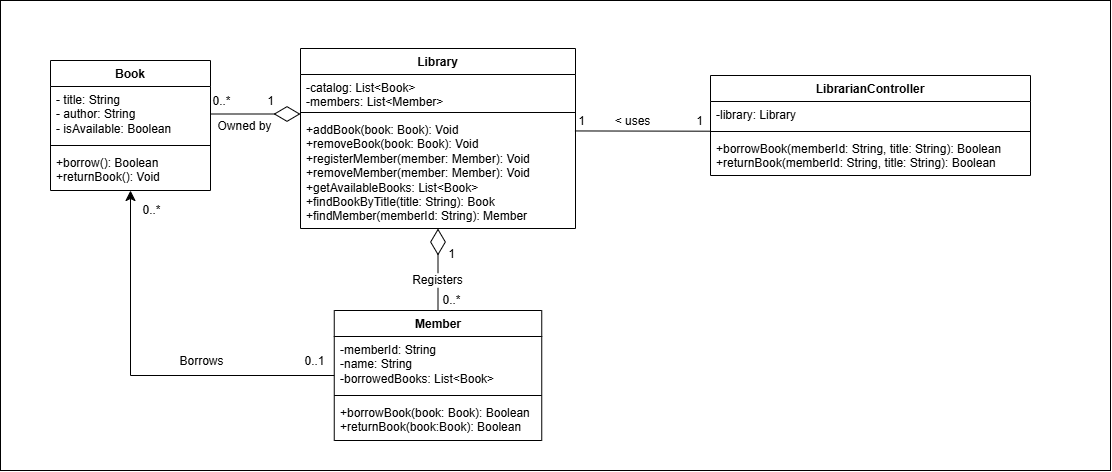

The diagram above was exported from draw.io. Its source (the exported page's mxGraphModel, read from the mxfile embedded in the PNG):
<mxGraphModel dx="2287" dy="924" grid="1" gridSize="10" guides="1" tooltips="1" connect="1" arrows="1" fold="1" page="1" pageScale="1" pageWidth="850" pageHeight="1100" math="0" shadow="0">
  <root>
    <mxCell id="0" />
    <mxCell id="1" parent="0" />
    <mxCell id="Tc7HxNGSwp6sZsw5NpJv-1" parent="1" style="rounded=0;whiteSpace=wrap;html=1;" value="" vertex="1">
      <mxGeometry height="470" width="1110" x="-90" y="280" as="geometry" />
    </mxCell>
    <mxCell id="vC_5cvuzsI-S9IYOq9cD-1" parent="1" style="swimlane;fontStyle=1;align=center;verticalAlign=top;childLayout=stackLayout;horizontal=1;startSize=26;horizontalStack=0;resizeParent=1;resizeParentMax=0;resizeLast=0;collapsible=1;marginBottom=0;whiteSpace=wrap;html=1;" value="Book" vertex="1">
      <mxGeometry height="130" width="160" x="-40" y="340" as="geometry" />
    </mxCell>
    <mxCell id="vC_5cvuzsI-S9IYOq9cD-2" parent="vC_5cvuzsI-S9IYOq9cD-1" style="text;strokeColor=none;fillColor=none;align=left;verticalAlign=top;spacingLeft=4;spacingRight=4;overflow=hidden;rotatable=0;points=[[0,0.5],[1,0.5]];portConstraint=eastwest;whiteSpace=wrap;html=1;" value="- title: String&lt;div&gt;- author: String&lt;/div&gt;&lt;div&gt;- isAvailable: Boolean&lt;/div&gt;" vertex="1">
      <mxGeometry height="55" width="160" y="26" as="geometry" />
    </mxCell>
    <mxCell id="vC_5cvuzsI-S9IYOq9cD-3" parent="vC_5cvuzsI-S9IYOq9cD-1" style="line;strokeWidth=1;fillColor=none;align=left;verticalAlign=middle;spacingTop=-1;spacingLeft=3;spacingRight=3;rotatable=0;labelPosition=right;points=[];portConstraint=eastwest;strokeColor=inherit;labelPerimeter=1;" value="" vertex="1">
      <mxGeometry height="8" width="160" y="81" as="geometry" />
    </mxCell>
    <mxCell id="vC_5cvuzsI-S9IYOq9cD-4" parent="vC_5cvuzsI-S9IYOq9cD-1" style="text;strokeColor=none;fillColor=none;align=left;verticalAlign=top;spacingLeft=4;spacingRight=4;overflow=hidden;rotatable=0;points=[[0,0.5],[1,0.5]];portConstraint=eastwest;whiteSpace=wrap;html=1;" value="+borrow(): Boolean&lt;div&gt;+returnBook(): Void&lt;/div&gt;" vertex="1">
      <mxGeometry height="41" width="160" y="89" as="geometry" />
    </mxCell>
    <mxCell id="vC_5cvuzsI-S9IYOq9cD-31" edge="1" parent="1" source="vC_5cvuzsI-S9IYOq9cD-9" style="edgeStyle=none;curved=0;rounded=0;orthogonalLoop=1;jettySize=auto;html=1;entryX=0.5;entryY=1;entryDx=0;entryDy=0;fontSize=12;defaultLabelBackgroundColor=page;startSize=8;endSize=8;" target="vC_5cvuzsI-S9IYOq9cD-1">
      <mxGeometry relative="1" x="0.0271" as="geometry">
        <Array as="points">
          <mxPoint x="40" y="655" />
        </Array>
      </mxGeometry>
    </mxCell>
    <mxCell id="vC_5cvuzsI-S9IYOq9cD-32" connectable="0" parent="vC_5cvuzsI-S9IYOq9cD-31" style="edgeLabel;html=1;align=center;verticalAlign=middle;resizable=0;points=[];inheritText=1;fontSize=12;defaultLabelBackgroundColor=page;" value="0..1" vertex="1">
      <mxGeometry relative="1" x="-0.8994" y="1" as="geometry">
        <mxPoint y="-16" as="offset" />
      </mxGeometry>
    </mxCell>
    <mxCell id="vC_5cvuzsI-S9IYOq9cD-34" connectable="0" parent="vC_5cvuzsI-S9IYOq9cD-31" style="edgeLabel;html=1;align=center;verticalAlign=middle;resizable=0;points=[];inheritText=1;fontSize=12;defaultLabelBackgroundColor=page;" value="0..*" vertex="1">
      <mxGeometry relative="1" x="0.9091" as="geometry">
        <mxPoint x="20" y="2" as="offset" />
      </mxGeometry>
    </mxCell>
    <mxCell id="PuRXyInlv_cbHSFOVbb_-1" connectable="0" parent="vC_5cvuzsI-S9IYOq9cD-31" style="edgeLabel;html=1;align=center;verticalAlign=middle;resizable=0;points=[];inheritText=1;fontSize=12;defaultLabelBackgroundColor=page;" value="Borrows" vertex="1">
      <mxGeometry relative="1" x="-0.3134" y="1" as="geometry">
        <mxPoint y="-16" as="offset" />
      </mxGeometry>
    </mxCell>
    <mxCell id="vC_5cvuzsI-S9IYOq9cD-9" parent="1" style="swimlane;fontStyle=1;align=center;verticalAlign=top;childLayout=stackLayout;horizontal=1;startSize=26;horizontalStack=0;resizeParent=1;resizeParentMax=0;resizeLast=0;collapsible=1;marginBottom=0;whiteSpace=wrap;html=1;" value="Member" vertex="1">
      <mxGeometry height="130" width="207.5" x="243.75" y="590" as="geometry" />
    </mxCell>
    <mxCell id="vC_5cvuzsI-S9IYOq9cD-10" parent="vC_5cvuzsI-S9IYOq9cD-9" style="text;strokeColor=none;fillColor=none;align=left;verticalAlign=top;spacingLeft=4;spacingRight=4;overflow=hidden;rotatable=0;points=[[0,0.5],[1,0.5]];portConstraint=eastwest;whiteSpace=wrap;html=1;" value="-memberId: String&lt;div&gt;-name: String&lt;/div&gt;&lt;div&gt;-borrowedBooks: List&amp;lt;Book&amp;gt;&lt;/div&gt;" vertex="1">
      <mxGeometry height="55" width="207.5" y="26" as="geometry" />
    </mxCell>
    <mxCell id="vC_5cvuzsI-S9IYOq9cD-11" parent="vC_5cvuzsI-S9IYOq9cD-9" style="line;strokeWidth=1;fillColor=none;align=left;verticalAlign=middle;spacingTop=-1;spacingLeft=3;spacingRight=3;rotatable=0;labelPosition=right;points=[];portConstraint=eastwest;strokeColor=inherit;labelPerimeter=1;" value="" vertex="1">
      <mxGeometry height="8" width="207.5" y="81" as="geometry" />
    </mxCell>
    <mxCell id="vC_5cvuzsI-S9IYOq9cD-12" parent="vC_5cvuzsI-S9IYOq9cD-9" style="text;strokeColor=none;fillColor=none;align=left;verticalAlign=top;spacingLeft=4;spacingRight=4;overflow=hidden;rotatable=0;points=[[0,0.5],[1,0.5]];portConstraint=eastwest;whiteSpace=wrap;html=1;" value="+borrowBook(book: Book): Boolean&lt;div&gt;+returnBook(book:Book): Boolean&lt;/div&gt;" vertex="1">
      <mxGeometry height="41" width="207.5" y="89" as="geometry" />
    </mxCell>
    <mxCell id="vC_5cvuzsI-S9IYOq9cD-17" parent="1" style="swimlane;fontStyle=1;align=center;verticalAlign=top;childLayout=stackLayout;horizontal=1;startSize=26;horizontalStack=0;resizeParent=1;resizeParentMax=0;resizeLast=0;collapsible=1;marginBottom=0;whiteSpace=wrap;html=1;" value="Library" vertex="1">
      <mxGeometry height="180" width="275" x="210" y="328" as="geometry" />
    </mxCell>
    <mxCell id="vC_5cvuzsI-S9IYOq9cD-18" parent="vC_5cvuzsI-S9IYOq9cD-17" style="text;strokeColor=none;fillColor=none;align=left;verticalAlign=top;spacingLeft=4;spacingRight=4;overflow=hidden;rotatable=0;points=[[0,0.5],[1,0.5]];portConstraint=eastwest;whiteSpace=wrap;html=1;" value="-catalog: List&amp;lt;Book&amp;gt;&lt;div&gt;-members: List&amp;lt;Member&amp;gt;&lt;/div&gt;" vertex="1">
      <mxGeometry height="34" width="275" y="26" as="geometry" />
    </mxCell>
    <mxCell id="vC_5cvuzsI-S9IYOq9cD-19" parent="vC_5cvuzsI-S9IYOq9cD-17" style="line;strokeWidth=1;fillColor=none;align=left;verticalAlign=middle;spacingTop=-1;spacingLeft=3;spacingRight=3;rotatable=0;labelPosition=right;points=[];portConstraint=eastwest;strokeColor=inherit;labelPerimeter=1;" value="" vertex="1">
      <mxGeometry height="8" width="275" y="60" as="geometry" />
    </mxCell>
    <mxCell id="vC_5cvuzsI-S9IYOq9cD-20" parent="vC_5cvuzsI-S9IYOq9cD-17" style="text;strokeColor=none;fillColor=none;align=left;verticalAlign=top;spacingLeft=4;spacingRight=4;overflow=hidden;rotatable=0;points=[[0,0.5],[1,0.5]];portConstraint=eastwest;whiteSpace=wrap;html=1;" value="+addBook(book: Book): Void&lt;div&gt;+removeBook(book: Book): Void&lt;/div&gt;&lt;div&gt;+registerMember(member: Member): Void&lt;/div&gt;&lt;div&gt;+removeMember(member: Member): Void&lt;/div&gt;&lt;div&gt;+getAvailableBooks: List&amp;lt;Book&amp;gt;&lt;/div&gt;&lt;div&gt;+findBookByTitle(title: String): Book&lt;/div&gt;&lt;div&gt;+findMember(memberId: String): Member&lt;/div&gt;" vertex="1">
      <mxGeometry height="112" width="275" y="68" as="geometry" />
    </mxCell>
    <mxCell id="vC_5cvuzsI-S9IYOq9cD-38" edge="1" parent="1" source="vC_5cvuzsI-S9IYOq9cD-9" style="endArrow=diamondThin;endFill=0;endSize=24;html=1;rounded=0;fontSize=12;defaultLabelBackgroundColor=page;curved=1;entryX=0.5;entryY=1;entryDx=0;entryDy=0;exitX=0.5;exitY=0;exitDx=0;exitDy=0;" target="vC_5cvuzsI-S9IYOq9cD-17" value="">
      <mxGeometry relative="1" width="160" as="geometry">
        <mxPoint x="200" y="550" as="sourcePoint" />
        <mxPoint x="360" y="550" as="targetPoint" />
      </mxGeometry>
    </mxCell>
    <mxCell id="vC_5cvuzsI-S9IYOq9cD-40" connectable="0" parent="vC_5cvuzsI-S9IYOq9cD-38" style="edgeLabel;html=1;align=center;verticalAlign=middle;resizable=0;points=[];inheritText=1;fontSize=12;defaultLabelBackgroundColor=page;" value="1" vertex="1">
      <mxGeometry relative="1" x="-0.0896" y="1" as="geometry">
        <mxPoint x="14" y="-20" as="offset" />
      </mxGeometry>
    </mxCell>
    <mxCell id="vC_5cvuzsI-S9IYOq9cD-41" connectable="0" parent="vC_5cvuzsI-S9IYOq9cD-38" style="edgeLabel;html=1;align=center;verticalAlign=middle;resizable=0;points=[];inheritText=1;fontSize=12;defaultLabelBackgroundColor=page;" value="0..*" vertex="1">
      <mxGeometry relative="1" x="-0.7273" y="2" as="geometry">
        <mxPoint x="15" as="offset" />
      </mxGeometry>
    </mxCell>
    <mxCell id="vC_5cvuzsI-S9IYOq9cD-42" connectable="0" parent="vC_5cvuzsI-S9IYOq9cD-38" style="edgeLabel;html=1;align=center;verticalAlign=middle;resizable=0;points=[];inheritText=1;fontSize=12;defaultLabelBackgroundColor=page;" value="Registers" vertex="1">
      <mxGeometry relative="1" x="-0.2348" y="1" as="geometry">
        <mxPoint as="offset" />
      </mxGeometry>
    </mxCell>
    <mxCell id="vC_5cvuzsI-S9IYOq9cD-39" edge="1" parent="1" source="vC_5cvuzsI-S9IYOq9cD-2" style="endArrow=diamondThin;endFill=0;endSize=24;html=1;rounded=0;fontSize=12;defaultLabelBackgroundColor=page;curved=1;exitX=1;exitY=0.5;exitDx=0;exitDy=0;" value="">
      <mxGeometry relative="1" width="160" as="geometry">
        <mxPoint x="50" y="404.5" as="sourcePoint" />
        <mxPoint x="210" y="393.5" as="targetPoint" />
      </mxGeometry>
    </mxCell>
    <mxCell id="vC_5cvuzsI-S9IYOq9cD-43" connectable="0" parent="vC_5cvuzsI-S9IYOq9cD-39" style="edgeLabel;html=1;align=center;verticalAlign=middle;resizable=0;points=[];inheritText=1;fontSize=12;defaultLabelBackgroundColor=page;" value="1" vertex="1">
      <mxGeometry relative="1" x="0.3148" as="geometry">
        <mxPoint y="-13" as="offset" />
      </mxGeometry>
    </mxCell>
    <mxCell id="vC_5cvuzsI-S9IYOq9cD-44" connectable="0" parent="vC_5cvuzsI-S9IYOq9cD-39" style="edgeLabel;html=1;align=center;verticalAlign=middle;resizable=0;points=[];inheritText=1;fontSize=12;defaultLabelBackgroundColor=page;" value="0..*" vertex="1">
      <mxGeometry relative="1" x="-0.8148" y="1" as="geometry">
        <mxPoint x="2" y="-12" as="offset" />
      </mxGeometry>
    </mxCell>
    <mxCell id="vC_5cvuzsI-S9IYOq9cD-45" connectable="0" parent="vC_5cvuzsI-S9IYOq9cD-39" style="edgeLabel;html=1;align=center;verticalAlign=middle;resizable=0;points=[];inheritText=1;fontSize=12;defaultLabelBackgroundColor=page;" value="Owned by" vertex="1">
      <mxGeometry relative="1" x="-0.2716" as="geometry">
        <mxPoint y="12" as="offset" />
      </mxGeometry>
    </mxCell>
    <mxCell id="sP-qgpQfpV4xNDJ9Dv-g-2" parent="1" style="swimlane;fontStyle=1;align=center;verticalAlign=top;childLayout=stackLayout;horizontal=1;startSize=26;horizontalStack=0;resizeParent=1;resizeParentMax=0;resizeLast=0;collapsible=1;marginBottom=0;whiteSpace=wrap;html=1;" value="LibrarianController" vertex="1">
      <mxGeometry height="100" width="320" x="620" y="355" as="geometry" />
    </mxCell>
    <mxCell id="sP-qgpQfpV4xNDJ9Dv-g-3" parent="sP-qgpQfpV4xNDJ9Dv-g-2" style="text;strokeColor=none;fillColor=none;align=left;verticalAlign=top;spacingLeft=4;spacingRight=4;overflow=hidden;rotatable=0;points=[[0,0.5],[1,0.5]];portConstraint=eastwest;whiteSpace=wrap;html=1;" value="-library: Library" vertex="1">
      <mxGeometry height="26" width="320" y="26" as="geometry" />
    </mxCell>
    <mxCell id="sP-qgpQfpV4xNDJ9Dv-g-4" parent="sP-qgpQfpV4xNDJ9Dv-g-2" style="line;strokeWidth=1;fillColor=none;align=left;verticalAlign=middle;spacingTop=-1;spacingLeft=3;spacingRight=3;rotatable=0;labelPosition=right;points=[];portConstraint=eastwest;strokeColor=inherit;labelPerimeter=1;" value="" vertex="1">
      <mxGeometry height="8" width="320" y="52" as="geometry" />
    </mxCell>
    <mxCell id="sP-qgpQfpV4xNDJ9Dv-g-5" parent="sP-qgpQfpV4xNDJ9Dv-g-2" style="text;strokeColor=none;fillColor=none;align=left;verticalAlign=top;spacingLeft=4;spacingRight=4;overflow=hidden;rotatable=0;points=[[0,0.5],[1,0.5]];portConstraint=eastwest;whiteSpace=wrap;html=1;" value="+borrowBook(memberId: String, title: String): Boolean&lt;div&gt;+returnBook(memberId: String, title: String): Boolean&lt;/div&gt;" vertex="1">
      <mxGeometry height="40" width="320" y="60" as="geometry" />
    </mxCell>
    <mxCell id="sP-qgpQfpV4xNDJ9Dv-g-6" edge="1" parent="1" source="vC_5cvuzsI-S9IYOq9cD-20" style="endArrow=none;html=1;rounded=0;fontSize=12;defaultLabelBackgroundColor=page;startSize=8;endSize=8;curved=1;exitX=0.998;exitY=0.129;exitDx=0;exitDy=0;exitPerimeter=0;" target="sP-qgpQfpV4xNDJ9Dv-g-4" value="">
      <mxGeometry relative="1" as="geometry">
        <mxPoint x="480" y="410" as="sourcePoint" />
        <mxPoint x="640" y="410" as="targetPoint" />
      </mxGeometry>
    </mxCell>
    <mxCell id="sP-qgpQfpV4xNDJ9Dv-g-7" connectable="0" parent="sP-qgpQfpV4xNDJ9Dv-g-6" style="edgeLabel;html=1;align=center;verticalAlign=middle;resizable=0;points=[];inheritText=1;fontSize=12;defaultLabelBackgroundColor=page;" value="&amp;lt; uses" vertex="1">
      <mxGeometry relative="1" x="-0.1656" as="geometry">
        <mxPoint y="-10" as="offset" />
      </mxGeometry>
    </mxCell>
    <mxCell id="sP-qgpQfpV4xNDJ9Dv-g-8" connectable="0" parent="sP-qgpQfpV4xNDJ9Dv-g-6" style="edgeLabel;html=1;align=center;verticalAlign=middle;resizable=0;points=[];inheritText=1;fontSize=12;defaultLabelBackgroundColor=page;" value="1" vertex="1">
      <mxGeometry relative="1" x="0.8229" y="-2" as="geometry">
        <mxPoint y="-12" as="offset" />
      </mxGeometry>
    </mxCell>
    <mxCell id="sP-qgpQfpV4xNDJ9Dv-g-9" connectable="0" parent="sP-qgpQfpV4xNDJ9Dv-g-6" style="edgeLabel;html=1;align=center;verticalAlign=middle;resizable=0;points=[];inheritText=1;fontSize=12;defaultLabelBackgroundColor=page;" value="1" vertex="1">
      <mxGeometry relative="1" x="-0.711" y="-3" as="geometry">
        <mxPoint x="-14" y="-13" as="offset" />
      </mxGeometry>
    </mxCell>
  </root>
</mxGraphModel>